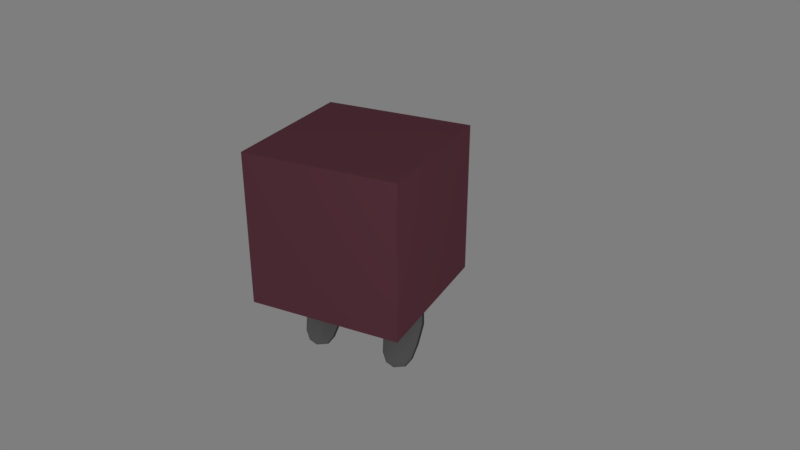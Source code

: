 # Source: Cube_ghost.blend  (saved by Blender 2.78.0; exported with 4.5.12 LTS)
import bpy
from mathutils import Matrix  # noqa: F401  (used for matrix-valued properties, if any)

bpy.ops.wm.read_factory_settings(use_empty=True)
scene = bpy.context.scene
scene.name = 'Scene'

# ---- collections
col_collection_1 = bpy.data.collections.new('Collection 1'); scene.collection.children.link(col_collection_1)

# ---- materials (node trees are filled in below, after node groups)
mat_body = bpy.data.materials.new('Body')
mat_body.alpha_threshold = 0.0
mat_body.use_transparent_shadow = False
mat_body.diffuse_color = (0.2598, 0.08754, 0.1218, 1.0)
mat_body.roughness = 0.5
mat_body.line_color = (0.004302, 0.1542, 0.1789, 1.0)
mat_body.line_priority = 20
mat_eyes = bpy.data.materials.new('Eyes')
mat_eyes.alpha_threshold = 0.0
mat_eyes.use_transparent_shadow = False
mat_eyes.diffuse_color = (0.8829, 0.8829, 0.8829, 1.0)
mat_eyes.roughness = 0.5
mat_pupil = bpy.data.materials.new('Pupil')
mat_pupil.alpha_threshold = 0.0
mat_pupil.use_transparent_shadow = False
mat_pupil.diffuse_color = (0.009018, 0.009018, 0.009018, 1.0)
mat_pupil.roughness = 0.5
mat_pupil.specular_intensity = 0.5913
mat_iris = bpy.data.materials.new('Iris')
mat_iris.alpha_threshold = 0.0
mat_iris.use_transparent_shadow = False
mat_iris.diffuse_color = (0.1221, 0.5277, 0.08893, 1.0)
mat_iris.roughness = 0.5
mat_shoe = bpy.data.materials.new('Shoe')
mat_shoe.alpha_threshold = 0.0
mat_shoe.use_transparent_shadow = False
mat_shoe.diffuse_color = (0.281, 0.281, 0.281, 1.0)
mat_shoe.roughness = 0.5
mat_shoe_sole = bpy.data.materials.new('Shoe sole')
mat_shoe_sole.alpha_threshold = 0.0
mat_shoe_sole.use_transparent_shadow = False
mat_shoe_sole.diffuse_color = (0.1047, 0.1184, 0.1329, 1.0)
mat_shoe_sole.roughness = 0.5
mat_tooth = bpy.data.materials.new('Tooth')
mat_tooth.alpha_threshold = 0.0
mat_tooth.use_transparent_shadow = False
mat_tooth.diffuse_color = (0.6619, 0.6619, 0.6619, 1.0)
mat_tooth.roughness = 0.5

# ---- material node trees

# ---- world
world_world = bpy.data.worlds.new('World'); scene.world = world_world
world_world.color = (0.2079, 0.2079, 0.2079)
world_world.use_sun_shadow = False
world_world.sun_shadow_jitter_overblur = 0.0
world_world.cycles.sampling_method = 'MANUAL'

# ---- cameras
cam_camera = bpy.data.cameras.new('Camera')
cam_camera.clip_end = 100.0
cam_camera.lens = 35.0
cam_camera.sensor_width = 32.0
cam_camera.sensor_height = 18.0
cam_camera.ortho_scale = 7.314
cam_camera.dof.focus_distance = 0.0
cam_camera.dof.aperture_fstop = 128.0

# ---- lights
light_lamp_001 = bpy.data.lights.new('Lamp.001', 'POINT')
light_lamp_001.transmission_factor = 0.0
light_lamp_001.cutoff_distance = 30.0
light_lamp_001.energy = 100.0
light_lamp_001.shadow_buffer_clip_start = 1.001
light_lamp_001.shadow_soft_size = 0.1
light_lamp_001.shadow_maximum_resolution = 0.006
light_lamp_001.use_absolute_resolution = True
light_lamp = bpy.data.lights.new('Lamp', 'POINT')
light_lamp.transmission_factor = 0.0
light_lamp.cutoff_distance = 30.0
light_lamp.energy = 100.0
light_lamp.shadow_buffer_clip_start = 1.001
light_lamp.shadow_soft_size = 0.1
light_lamp.shadow_maximum_resolution = 0.006
light_lamp.use_absolute_resolution = True

# ---- meshes
me_cube = bpy.data.meshes.new('Cube')
me_cube.from_pydata([(-100.0, -100.0, 100.0), (-100.0, 100.0, 100.0), (-100.0, -100.0, -100.0), (-100.0, 100.0, -100.0), (100.0, -100.0, 100.0), (100.0, 100.0, 100.0), (100.0, -100.0, -100.0), (100.0, 100.0, -100.0), (-40.94, -185.5, -96.1), (-77.58, -171.1, -90.23), (78.56, -177.5, -88.97), (40.95, -186.8, -96.73), (27.61, -186.1, -100.7), (-28.72, -185.4, -101.6), (-0.0003934, -184.4, -105.3), (-49.16, -170.0, -104.2), (-69.85, -166.8, -93.44), (30.15, -170.2, -109.5), (-40.37, -170.7, -108.1), (-9.714, -169.5, -109.6), (0.0009239, -169.3, -110.6), (-34.6, -170.5, -107.4), (9.716, -169.5, -109.7), (-25.05, -170.3, -108.3), (72.89, -167.2, -92.36), (40.37, -170.6, -108.1), (49.74, -170.6, -103.7), (98.98, -226.2, -70.31), (101.7, -226.2, -65.76), (98.98, -230.7, -65.76), (95.92, -231.0, -70.6), (86.84, -242.0, -65.76), (82.29, -243.9, -65.76), (82.29, -242.0, -70.31), (87.13, -239.5, -70.6), (86.84, -226.2, -81.59), (87.13, -231.0, -79.12), (82.29, -230.7, -81.59), (82.29, -226.2, -83.47), (104.4, -230.7, 99.68), (107.8, -226.2, 99.63), (104.2, -226.2, 104.7), (100.2, -231.0, 105.1), (88.47, -226.2, 118.4), (83.07, -226.2, 121.2), (82.94, -230.7, 118.4), (88.63, -231.0, 115.1), (88.9, -242.0, 99.49), (89.39, -239.5, 104.8), (83.52, -242.0, 104.7), (83.46, -244.3, 99.63), (-82.29, -230.7, 118.5), (-82.29, -226.2, 121.2), (-86.84, -226.2, 118.5), (-87.13, -231.0, 115.1), (-98.12, -226.2, 104.7), (-100.0, -226.2, 99.63), (-98.12, -230.7, 99.69), (-95.65, -231.0, 105.2), (-82.29, -242.0, 104.7), (-87.13, -239.5, 105.2), (-86.84, -242.0, 99.69), (-82.29, -243.9, 99.63), (-86.84, -226.2, -81.59), (-82.29, -226.2, -83.47), (-82.29, -230.7, -81.59), (-87.13, -231.0, -79.12), (-82.29, -242.0, -70.31), (-82.29, -243.9, -65.76), (-86.84, -242.0, -65.76), (-87.13, -239.5, -70.6), (-98.12, -226.2, -70.31), (-95.65, -231.0, -70.6), (-98.12, -230.7, -65.76), (-100.0, -226.2, -65.76), (88.98, -61.61, -81.59), (83.52, -61.61, -83.47), (83.6, -57.06, -81.59), (89.5, -56.77, -79.12), (83.22, -45.07, -70.31), (83.4, -42.58, -65.76), (88.88, -45.07, -65.76), (88.95, -48.0, -70.6), (104.5, -61.57, -70.31), (100.4, -56.71, -70.6), (104.4, -56.69, -65.76), (107.9, -61.52, -65.76), (82.91, -56.65, 118.4), (83.07, -61.51, 121.2), (88.46, -61.56, 118.4), (88.62, -56.69, 115.1), (104.2, -61.6, 104.7), (108.0, -61.58, 99.63), (104.3, -56.82, 99.68), (100.2, -56.75, 105.1), (83.07, -44.62, 104.6), (88.73, -47.7, 105.1), (88.73, -44.62, 99.61), (83.28, -42.02, 99.52), (-98.12, -56.81, 99.68), (-100.0, -61.58, 99.62), (-98.12, -61.6, 104.7), (-95.65, -56.75, 105.1), (-86.84, -61.56, 118.4), (-82.29, -61.51, 121.2), (-82.29, -56.65, 118.4), (-87.13, -56.69, 115.0), (-86.84, -44.62, 99.41), (-87.13, -47.7, 104.8), (-82.29, -44.62, 104.6), (-82.29, -42.02, 99.52), (-98.12, -61.57, -70.31), (-100.0, -61.52, -65.76), (-98.12, -56.68, -65.76), (-95.65, -56.7, -70.6), (-86.84, -45.07, -65.76), (-82.29, -42.58, -65.76), (-82.29, -45.07, -70.31), (-87.13, -48.0, -70.6), (-86.84, -61.55, -81.59), (-87.13, -56.68, -79.12), (-82.29, -56.63, -81.59), (-82.29, -61.5, -83.47), (113.5, -226.2, -24.62), (116.9, -224.7, 16.53), (113.7, -226.2, 57.68), (110.0, -230.8, 57.68), (111.3, -230.8, 16.53), (109.9, -230.7, -24.61), (87.27, -247.3, 57.68), (87.17, -247.3, 16.53), (87.28, -247.3, -24.61), (93.32, -243.9, -24.61), (93.2, -243.9, 16.53), (93.31, -243.9, 57.68), (-101.4, -226.3, 57.68), (-102.5, -224.7, 16.53), (-101.3, -226.2, -24.62), (-98.45, -230.7, -24.61), (-98.41, -230.8, 16.53), (-98.51, -230.8, 57.68), (-82.29, -245.7, -24.61), (-82.29, -245.7, 16.53), (-82.29, -245.7, 57.68), (-86.84, -242.9, 57.68), (-86.84, -242.9, 16.53), (-86.84, -242.9, -24.61), (84.64, -33.0, -24.61), (71.74, -26.8, 16.52), (77.06, -31.57, 57.66), (91.78, -37.8, 57.68), (90.59, -35.66, 16.53), (91.03, -36.52, -24.61), (114.2, -57.99, 57.68), (113.7, -56.91, 16.53), (112.5, -57.65, -24.61), (108.4, -51.99, -24.61), (108.7, -50.77, 16.53), (109.4, -52.36, 57.68), (-75.59, -31.56, 57.66), (-71.24, -26.8, 16.53), (-81.97, -32.99, -24.61), (-86.84, -36.51, -24.61), (-86.61, -35.64, 16.53), (-87.07, -37.77, 57.68), (-100.8, -57.64, -24.61), (-100.5, -56.9, 16.53), (-100.5, -57.98, 57.68), (-98.12, -52.35, 57.68), (-98.08, -50.76, 16.53), (-98.21, -51.98, -24.61), (41.15, -245.2, -68.09), (7.749e-05, -244.4, -63.64), (-41.15, -244.8, -68.09), (0.0007093, -240.9, -71.1), (-41.13, -214.4, -92.11), (-0.002536, -209.8, -94.13), (41.13, -214.2, -92.22), (41.15, -230.7, -83.35), (0.002414, -229.0, -82.33), (-41.14, -230.8, -83.41), (41.15, -226.2, 124.3), (-0.0008017, -226.2, 124.4), (-41.15, -226.2, 124.4), (-41.15, -230.7, 121.6), (-1.788e-05, -230.7, 121.5), (41.15, -230.7, 121.5), (-41.15, -245.5, 101.9), (-8.941e-06, -243.9, 101.8), (41.15, -246.1, 101.9), (41.15, -243.1, 107.3), (-1.49e-05, -242.0, 107.2), (-41.15, -242.7, 107.3), (41.14, -57.63, -88.34), (-0.0001132, -58.74, -88.91), (-41.14, -57.63, -88.34), (-41.15, -51.94, -84.61), (1.49e-05, -50.08, -84.08), (41.15, -51.94, -84.61), (-41.15, -33.33, -65.76), (1.788e-05, -29.66, -65.76), (41.15, -33.33, -65.76), (41.15, -36.65, -70.33), (1.788e-05, -33.24, -70.31), (-41.15, -36.43, -70.33), (41.15, -33.12, 100.0), (-4.768e-05, -29.69, 100.1), (-41.15, -33.12, 100.0), (-41.15, -36.49, 105.9), (-5.066e-05, -33.28, 105.4), (41.15, -36.49, 106.0), (-41.15, -57.6, 123.6), (-5.066e-05, -56.29, 123.3), (41.15, -57.6, 123.6), (41.15, -51.98, 120.6), (-5.662e-05, -50.16, 120.2), (-41.15, -51.98, 120.6), (-40.52, -22.21, -24.64), (-0.01553, -19.24, -24.65), (40.48, -22.22, -24.63), (-38.01, -19.19, 16.49), (-0.04139, -18.74, 16.51), (38.0, -19.17, 16.5), (-38.79, -21.9, 57.55), (-0.01844, -18.78, 57.63), (38.76, -21.88, 57.55), (47.34, -269.2, -24.31), (5.522, -276.0, -2.326), (-35.63, -269.5, -22.12), (47.33, -275.3, 23.95), (5.524, -276.4, 40.53), (-35.63, -275.6, 20.75), (47.34, -275.3, 64.91), (0.0003576, -261.7, 74.45), (-35.63, -275.7, 61.98), (87.18, -168.9, -88.43), (76.36, -142.1, -91.79), (85.43, -102.7, -88.47), (93.04, -102.7, -84.33), (93.11, -142.1, -83.59), (93.27, -173.3, -84.52), (115.5, -102.7, -66.22), (119.6, -143.9, -62.64), (113.7, -184.1, -65.68), (109.9, -182.8, -70.35), (112.0, -143.9, -71.49), (111.0, -102.7, -71.33), (112.7, -185.0, 101.9), (114.7, -143.9, 101.8), (114.5, -102.8, 101.9), (109.8, -102.8, 107.3), (109.9, -143.9, 107.2), (108.7, -185.0, 107.3), (85.63, -102.8, 124.4), (85.79, -143.9, 125.2), (85.65, -185.0, 124.4), (91.63, -185.0, 121.6), (91.86, -143.9, 121.8), (91.62, -102.8, 121.6), (-82.31, -185.0, 124.5), (-82.54, -143.9, 125.2), (-82.29, -102.8, 124.4), (-86.84, -102.8, 121.6), (-87.08, -143.9, 121.8), (-86.85, -185.0, 121.6), (-100.6, -102.8, 101.9), (-100.9, -143.9, 101.8), (-100.6, -185.0, 101.9), (-98.14, -185.0, 107.3), (-98.17, -143.9, 107.2), (-98.14, -102.8, 107.3), (-101.4, -183.3, -65.74), (-105.0, -143.9, -62.65), (-103.3, -102.7, -66.23), (-99.7, -102.7, -71.73), (-99.63, -143.9, -71.76), (-98.43, -181.8, -70.81), (-81.2, -102.7, -89.87), (-74.03, -141.9, -92.78), (-82.25, -168.9, -90.04), (-86.84, -172.0, -86.38), (-87.2, -142.1, -85.16), (-87.03, -102.7, -86.02), (-115.6, -102.7, 57.79), (-122.4, -143.9, 57.84), (-115.9, -185.1, 57.79), (-122.4, -102.6, 16.62), (-123.4, -143.8, 16.81), (-122.4, -184.7, 16.66), (-115.7, -102.7, -24.54), (-122.9, -143.8, -23.78), (-115.2, -185.0, -24.45), (127.6, -102.7, -24.55), (133.5, -143.8, -23.77), (127.1, -185.0, -24.44), (133.0, -102.6, 16.62), (134.0, -143.8, 16.82), (133.0, -184.7, 16.68), (132.7, -102.7, 57.77), (133.0, -143.9, 57.85), (127.9, -185.1, 57.83), (41.25, -102.6, 139.2), (41.42, -143.8, 142.8), (41.33, -185.2, 140.5), (-0.006258, -102.3, 144.5), (-0.01448, -143.9, 143.5), (-0.01986, -185.4, 143.6), (-41.22, -102.6, 139.2), (-41.41, -143.8, 142.8), (-41.35, -185.2, 140.5), (40.87, -182.3, -111.0), (38.91, -142.4, -105.2), (0.0007451, -179.6, -113.9), (0.00146, -141.3, -105.8), (-0.001454, -102.4, -105.7), (-40.87, -182.4, -111.0), (-39.04, -142.4, -105.2), (-20.21, -80.57, -95.41), (-60.82, -102.6, -95.89), (1.788e-05, -41.66, -77.19), (-0.0007838, -80.56, -97.29), (20.21, -80.57, -95.4), (57.61, -142.8, -98.45), (80.89, -123.2, -90.13), (93.19, -158.6, -83.81), (-61.17, -80.18, -89.11), (-61.72, -59.56, -85.91), (-71.19, -91.46, -89.49), (-51.16, -68.9, -88.72), (-30.04, -125.9, -94.47), (-56.44, -142.8, -98.95), (-19.41, -141.7, -105.5), (10.11, -103.9, -104.7), (2.98e-06, -121.9, -105.8), (-0.001118, -91.47, -101.5), (71.91, -112.9, -92.65), (19.51, -141.7, -105.5), (-57.23, -123.0, -97.34), (-50.8, -91.3, -95.51), (-9.716, -112.3, -105.5), (-20.21, -91.49, -99.6), (-19.43, -160.4, -105.0), (-48.15, -151.9, -101.2), (-9.714, -150.8, -105.4), (-9.715, -122.1, -105.6), (-57.45, -159.4, -97.37), (-65.74, -150.3, -95.07), (-39.36, -151.6, -104.3), (-39.86, -161.2, -103.9), (-40.79, -80.02, -95.13), (-69.22, -112.9, -93.61), (-10.11, -91.48, -100.5), (30.32, -89.85, -98.65), (-30.32, -91.48, -98.66), (-30.68, -69.1, -91.88), (-82.41, -133.3, -88.24), (-77.62, -123.2, -91.32), (-67.42, -123.1, -94.33), (-30.5, -80.3, -95.27), (-40.97, -68.82, -91.74), (-93.45, -123.3, -78.45), (-45.61, -96.85, -98.71), (-92.82, -160.6, -77.99), (-87.12, -123.3, -85.59), (-84.2, -123.3, -87.52), (-84.73, -157.7, -87.28), (-55.81, -96.94, -95.7), (-20.57, -58.18, -88.63), (-61.0, -91.38, -92.5), (-20.57, -43.25, -77.21), (-87.02, -158.4, -85.5), (-50.98, -80.1, -92.12), (20.57, -43.37, -77.21), (-20.57, -51.01, -84.35), (20.57, -53.86, -86.21), (-20.57, -53.86, -86.21), (20.57, -51.01, -84.35), (-48.05, -132.6, -101.2), (-48.92, -112.7, -99.63), (-48.49, -122.6, -100.4), (87.0, -133.4, -86.86), (-28.93, -143.0, -105.6), (-47.65, -142.5, -102.0), (-78.14, -157.6, -91.08), (-29.14, -151.2, -105.1), (-40.61, -91.22, -98.52), (-59.02, -112.8, -96.62), (-50.62, -102.5, -98.9), (-56.84, -132.9, -98.15), (-10.29, -54.13, -86.36), (-7.483, -104.9, -105.2), (-45.79, -85.66, -95.32), (-43.16, -137.6, -103.2), (-52.64, -127.8, -99.29), (9.715, -120.6, -105.6), (0.0007331, -131.6, -105.8), (-45.49, -127.8, -101.6), (-93.42, -143.6, -78.46), (-65.63, -133.3, -95.06), (-69.83, -137.9, -93.92), (-65.49, -146.6, -95.47), (-80.62, -142.0, -88.97), (-25.07, -96.29, -102.5), (-54.82, -107.6, -97.76), (25.27, -86.03, -97.03), (-35.54, -96.49, -102.0), (-35.55, -85.76, -96.89), (-53.03, -117.9, -98.48), (63.29, -80.18, -88.41), (-49.95, -140.1, -101.1), (-46.23, -117.8, -101.9), (12.51, -112.1, -106.1), (5.052, -97.11, -103.1), (-61.04, -138.0, -97.01), (-75.82, -133.2, -92.05), (53.51, -127.8, -98.91), (-55.88, -129.2, -98.23), (74.36, -91.46, -88.44), (40.79, -80.02, -95.12), (102.0, -102.7, -77.83), (10.11, -93.38, -101.3), (58.39, -123.0, -96.84), (51.68, -102.5, -98.53), (52.22, -68.91, -88.38), (19.43, -160.3, -105.0), (48.74, -152.0, -101.0), (9.717, -141.5, -105.7), (58.61, -160.1, -96.88), (62.93, -102.6, -95.18), (51.86, -92.6, -95.57), (30.68, -69.1, -91.87), (52.04, -80.1, -91.76), (87.35, -113.0, -87.25), (102.0, -123.3, -77.46), (63.11, -91.38, -91.79), (88.76, -92.46, -85.15), (101.5, -161.3, -76.97), (93.07, -123.3, -83.96), (89.27, -123.3, -86.03), (83.16, -113.0, -89.3), (74.18, -102.7, -91.82), (90.14, -157.7, -85.69), (78.67, -107.8, -90.56), (84.47, -82.17, -85.97), (98.77, -82.16, -77.32), (20.57, -58.18, -88.63), (60.66, -112.8, -96.01), (88.28, -82.18, -83.9), (91.01, -82.18, -82.96), (4.857, -107.6, -105.6), (48.63, -132.5, -101.0), (29.15, -151.2, -105.1), (49.56, -110.7, -100.0), (46.24, -127.7, -102.0), (9.714, -111.2, -105.6), (28.86, -143.0, -105.6), (48.24, -142.4, -101.8), (84.95, -92.45, -87.22), (91.15, -113.0, -85.18), (97.53, -113.0, -80.9), (20.21, -91.49, -99.59), (40.96, -68.82, -91.73), (40.61, -91.22, -98.5), (30.5, -80.3, -95.26), (57.39, -96.94, -95.16), (-10.11, -102.4, -104.7), (102.5, -143.8, -77.54), (49.03, -121.1, -100.2), (84.73, -142.1, -87.69), (-15.16, -96.94, -102.2), (-7.286, -124.4, -105.6), (44.21, -99.52, -100.6), (35.55, -85.76, -96.88), (79.89, -97.1, -88.45), (46.32, -85.66, -95.13), (56.17, -107.6, -97.27), (43.07, -137.5, -103.1), (47.76, -111.0, -101.5), (53.9, -117.9, -98.13), (-9.714, -131.8, -105.6), (-25.27, -86.03, -97.04), (-78.22, -137.9, -90.51), (13.32, -127.1, -105.6), (-19.43, -151.0, -105.3), (-29.65, -160.8, -104.3), (39.87, -161.1, -103.9), (-14.03, -127.1, -105.3), (53.12, -137.7, -99.71), (50.68, -140.1, -100.7), (-0.0007242, -112.1, -105.7), (-4.857, -126.8, -105.7), (-24.29, -146.5, -105.3), (-9.714, -141.5, -105.7), (-15.47, -136.8, -105.5), (-34.5, -156.2, -104.3), (-65.24, -142.6, -95.86), (39.36, -151.6, -104.3), (9.716, -131.8, -105.6), (-14.57, -146.3, -105.5), (0.001103, -160.0, -105.9), (-34.0, -146.7, -105.1), (9.716, -150.8, -105.4), (14.57, -150.9, -105.3), (-7.285, -146.1, -105.6), (24.29, -146.4, -105.3), (4.858, -126.8, -105.7), (33.06, -142.1, -105.6), (28.82, -122.5, -94.47), (19.43, -151.0, -105.2), (-14.57, -150.9, -105.3), (36.94, -153.9, -104.3), (14.73, -136.7, -105.5), (44.3, -156.5, -102.3), (-4.857, -136.6, -105.7), (-54.54, -135.3, -99.12), (43.8, -147.0, -103.1), (-15.27, -117.2, -105.7), (14.57, -146.3, -105.4), (-56.95, -151.7, -98.16), (-63.22, -117.9, -95.47), (-79.38, -149.8, -90.02), (-52.24, -137.7, -100.1), (34.01, -146.6, -105.1), (-43.51, -147.1, -103.2), (-4.858, -117.1, -105.6), (13.35, -106.7, -106.2), (-33.09, -142.2, -105.6), (4.857, -117.2, -105.6), (4.859, -136.6, -105.7), (-5.055, -96.93, -103.1), (-4.859, -107.4, -105.6), (17.86, -99.38, -104.8), (35.48, -96.78, -101.6), (25.15, -96.62, -102.5), (46.92, -105.0, -101.6), (-40.76, -102.1, -101.7), (-38.45, -141.3, -104.5), (-45.35, -118.3, -101.5), (-20.24, -140.5, -104.6), (-32.89, -141.1, -104.9), (-42.04, -136.8, -102.7), (-16.92, -118.0, -104.6), (-15.47, -127.0, -103.2), (-44.57, -127.7, -100.6), (-30.9, -99.35, -103.3), (-17.03, -135.7, -104.5), (-29.0, -142.0, -105.0), (-30.94, -98.08, -103.7), (-19.43, -101.6, -104.1), (-41.26, -101.0, -102.0), (-20.06, -103.1, -103.5), (-31.25, -100.8, -104.1), (-19.74, -104.4, -104.5), (-17.71, -111.7, -104.2), (-16.36, -110.0, -105.1), (-44.64, -109.9, -101.3), (-41.57, -103.7, -102.4), (-31.21, -102.1, -103.7), (-41.07, -104.9, -102.1), (-20.37, -105.8, -103.9), (-43.91, -110.8, -101.0), (-39.04, -138.7, -105.2), (-33.65, -140.0, -105.6), (-42.26, -135.1, -103.2), (-28.25, -140.6, -105.6), (-20.67, -138.6, -105.5), (-16.77, -134.3, -105.5), (-38.45, -137.7, -104.5), (-21.5, -137.4, -104.6), (-33.45, -138.9, -104.9), (-41.37, -134.4, -102.7), (-18.2, -133.3, -104.5), (-28.32, -139.6, -105.0), (28.85, -141.0, -104.5), (35.12, -98.16, -101.2), (13.36, -112.6, -105.5), (44.17, -106.8, -100.9), (14.01, -126.8, -103.4), (43.09, -101.2, -100.2), (16.1, -135.7, -104.7), (37.94, -140.5, -104.2), (14.25, -107.6, -105.5), (46.78, -111.8, -101.5), (32.77, -140.8, -104.9), (18.18, -100.5, -104.3), (45.87, -127.3, -101.1), (20.31, -140.1, -104.5), (42.58, -136.6, -102.6), (25.3, -97.7, -102.2), (19.15, -102.7, -104.8), (15.36, -109.0, -106.2), (35.11, -100.1, -101.6), (25.61, -99.9, -102.5), (41.12, -104.4, -100.2), (42.24, -102.8, -100.6), (43.83, -107.5, -101.6), (34.75, -101.4, -101.2), (42.02, -109.2, -100.9), (16.24, -109.9, -105.5), (19.69, -103.8, -104.3), (25.77, -101.0, -102.2), (41.21, -134.0, -103.1), (37.49, -138.1, -105.2), (20.53, -136.9, -105.5), (28.11, -139.5, -105.6), (16.56, -133.2, -105.5), (32.73, -138.6, -105.6), (36.51, -136.2, -104.2), (28.1, -137.5, -104.5), (18.26, -132.2, -104.4), (32.41, -137.3, -104.9), (21.33, -135.3, -104.5), (40.29, -133.1, -102.6), (13.88, -116.2, -105.5), (14.37, -116.1, -104.5), (44.84, -115.4, -102.8), (43.91, -115.3, -101.5), (-37.6, -136.7, -102.5), (-22.43, -137.2, -103.0), (-41.99, -108.9, -98.38), (-30.13, -102.1, -104.3), (-17.44, -108.1, -99.09), (-29.53, -104.7, -88.07), (-16.31, -134.9, -97.25), (-24.73, -141.3, -93.27), (-34.98, -140.9, -92.99), (-43.15, -134.0, -96.52), (-30.18, -141.6, -102.7), (-12.94, -116.1, -103.3), (-16.56, -109.3, -109.3), (-43.4, -110.1, -108.6), (-46.11, -117.2, -102.4), (-25.13, -105.2, -112.8), (-35.38, -105.6, -112.5), (-15.91, -112.1, -91.59), (-42.74, -113.0, -90.82), (-38.35, -101.6, -100.8), (-21.76, -101.0, -101.3), (-24.08, -109.8, -84.15), (-21.36, -102.8, -90.31), (-34.33, -110.2, -83.85), (-37.94, -103.3, -89.84), (-29.93, -98.74, -93.83), (-12.94, -124.2, -103.4), (-16.56, -131.3, -109.1), (-25.13, -135.5, -112.5), (-35.38, -135.1, -112.2), (-43.4, -130.4, -108.4), (-46.11, -123.1, -102.5), (21.51, -131.2, -108.8), (36.7, -131.3, -109.0), (16.93, -112.8, -105.8), (29.06, -114.5, -114.3), (41.5, -112.8, -106.2), (29.28, -101.7, -104.0), (42.64, -133.2, -103.0), (34.29, -140.6, -104.3), (24.03, -140.6, -104.1), (15.78, -133.1, -102.6), (29.04, -134.9, -111.9), (45.88, -120.5, -101.2), (42.54, -122.3, -110.2), (15.68, -122.2, -109.7), (12.69, -120.4, -100.6), (34.14, -123.4, -115.6), (23.88, -123.4, -115.5), (42.79, -108.3, -98.93), (15.93, -108.2, -98.5), (20.79, -111.2, -113.2), (37.39, -111.3, -113.5), (34.54, -100.8, -97.44), (37.54, -102.6, -106.5), (24.28, -100.7, -97.28), (20.94, -102.6, -106.3), (29.13, -103.7, -112.0), (45.88, -121.0, -100.8), (42.54, -122.8, -109.8), (34.14, -123.8, -115.2), (23.88, -123.8, -115.1), (15.68, -122.7, -109.3), (12.69, -120.9, -100.2), (28.01, -181.3, -100.6), (-28.24, -180.0, -101.6), (0.1222, -181.0, -104.4), (-30.7, -192.1, -100.4), (-30.21, -192.5, -100.7), (-30.39, -192.2, -100.5), (-30.66, -191.5, -105.0), (-30.35, -191.6, -105.0), (-30.18, -191.9, -104.9), (-34.07, -178.9, -106.0), (-33.71, -178.9, -106.3), (-23.57, -192.7, -100.5), (-23.87, -192.7, -100.5), (-24.03, -193.0, -100.7), (-23.83, -192.1, -105.0), (-23.53, -192.1, -105.0), (-23.99, -192.4, -104.8), (-19.04, -179.5, -106.0), (-18.71, -179.9, -106.0), (-19.06, -179.8, -106.3), (-28.9, -192.9, -104.5), (-28.98, -192.5, -104.7), (-28.64, -192.8, -104.6), (-28.62, -193.0, -104.5), (-30.64, -179.1, -106.3), (-31.35, -179.0, -106.3), (-29.01, -193.1, -101.0), (-28.92, -193.4, -101.2), (-28.65, -193.5, -101.2), (-28.67, -193.3, -101.1), (-20.79, -179.4, -106.0), (-20.81, -179.7, -106.3), (-21.52, -179.7, -106.3), (-21.5, -179.4, -106.0), (-25.17, -193.6, -101.2), (-25.03, -193.3, -101.0), (-25.41, -193.5, -101.1), (-25.45, -193.7, -101.2), (-25.42, -193.2, -104.5), (-25.38, -193.0, -104.6), (-25.01, -192.8, -104.7), (-25.14, -193.2, -104.5), (-30.97, -191.9, -100.3), (-30.54, -192.0, -100.3), (-31.04, -191.4, -100.0), (-31.31, -191.3, -100.1), (-30.94, -191.2, -105.1), (-31.27, -190.7, -105.2), (-31.0, -190.7, -105.3), (-30.5, -191.3, -105.1), (-23.38, -191.9, -105.0), (-23.7, -191.9, -105.1), (-23.27, -191.3, -105.2), (-23.03, -191.3, -105.1), (-23.41, -192.5, -100.4), (-23.06, -192.0, -100.2), (-23.31, -192.0, -100.1), (-23.74, -192.5, -100.4), (-29.29, -192.1, -100.6), (-28.93, -192.2, -100.7), (-29.06, -191.6, -100.4), (-29.45, -191.6, -100.4), (-29.25, -191.5, -104.9), (-29.41, -190.9, -105.0), (-29.03, -191.0, -104.9), (-28.9, -191.6, -104.8), (-25.03, -192.5, -100.7), (-24.67, -192.5, -100.6), (-24.45, -192.0, -100.4), (-24.84, -192.0, -100.4), (-24.64, -191.9, -104.9), (-25.0, -191.9, -104.8), (-24.8, -191.3, -104.9), (-24.41, -191.3, -105.0), (-32.61, -187.8, -98.77), (-32.31, -187.8, -98.6), (-32.29, -187.2, -98.51), (-32.57, -187.1, -98.69), (-33.57, -182.2, -106.0), (-33.24, -182.2, -106.2), (-33.14, -182.9, -106.2), (-33.46, -182.9, -106.0), (-32.56, -186.9, -105.6), (-32.52, -186.3, -105.6), (-32.24, -186.3, -105.7), (-32.26, -187.0, -105.8), (-19.61, -183.1, -106.0), (-19.79, -183.8, -106.0), (-20.11, -183.7, -106.2), (-19.93, -183.1, -106.2), (-21.19, -187.7, -105.6), (-21.5, -187.7, -105.8), (-21.41, -187.0, -105.7), (-21.13, -187.0, -105.6), (-21.24, -188.5, -98.77), (-21.19, -187.9, -98.69), (-21.47, -187.9, -98.51), (-21.55, -188.5, -98.62), (-30.52, -188.0, -98.7), (-29.96, -188.1, -98.73), (-30.0, -187.3, -98.53), (-30.56, -187.3, -98.53), (-31.1, -182.4, -106.2), (-30.45, -182.4, -106.2), (-30.41, -183.1, -106.2), (-31.05, -183.0, -106.2), (-30.46, -187.2, -105.7), (-30.5, -186.4, -105.7), (-29.94, -186.5, -105.7), (-29.9, -187.2, -105.7), (-23.45, -188.5, -98.73), (-22.89, -188.5, -98.7), (-22.74, -187.8, -98.53), (-23.31, -187.8, -98.53), (-21.52, -183.0, -106.2), (-21.66, -183.6, -106.2), (-22.3, -183.6, -106.2), (-22.16, -182.9, -106.2), (-22.83, -187.7, -105.7), (-23.4, -187.7, -105.7), (-23.25, -186.9, -105.7), (-22.69, -186.9, -105.7), (-30.18, -192.2, -102.7), (-30.66, -191.8, -102.6), (-30.66, -191.8, -102.9), (-30.18, -192.2, -102.9), (-34.1, -179.4, -101.5), (-34.1, -179.5, -101.0), (-24.02, -192.7, -102.9), (-23.57, -192.3, -102.8), (-23.57, -192.4, -102.6), (-24.02, -192.7, -102.7), (-28.91, -193.1, -102.8), (-28.91, -193.1, -102.9), (-28.63, -193.2, -103.0), (-28.64, -193.2, -102.8), (-25.16, -193.4, -102.8), (-25.44, -193.5, -102.8), (-25.44, -193.5, -103.0), (-25.15, -193.4, -102.9), (-23.41, -192.2, -102.6), (-23.4, -192.2, -102.8), (-23.01, -191.6, -102.8), (-23.01, -191.6, -102.5), (-30.94, -191.5, -102.8), (-30.94, -191.6, -102.6), (-31.32, -191.0, -102.5), (-31.32, -191.0, -102.8), (-21.2, -188.1, -102.0), (-21.2, -188.1, -102.4), (-21.16, -187.4, -102.3), (-21.16, -187.5, -101.9), (-19.64, -183.7, -101.4), (-19.83, -184.3, -101.5), (-19.82, -184.3, -101.9), (-19.64, -183.6, -101.9), (-32.58, -187.3, -102.4), (-32.59, -187.4, -102.0), (-32.54, -186.7, -101.9), (-32.54, -186.7, -102.3), (-33.6, -182.7, -101.9), (-33.49, -183.4, -101.9), (-33.5, -183.4, -101.5), (-33.6, -182.8, -101.4), (-11.0, -192.8, -100.5), (-10.53, -193.1, -100.7), (-10.69, -192.8, -100.5), (-10.98, -191.6, -105.7), (-10.67, -191.6, -105.7), (-10.51, -192.0, -105.7), (-14.45, -179.1, -105.1), (-14.09, -179.1, -105.3), (-2.721, -192.9, -100.6), (-3.021, -193.0, -100.6), (-3.146, -193.2, -100.8), (-3.002, -191.8, -105.7), (-2.701, -191.7, -105.7), (-3.128, -192.1, -105.6), (-9.062, -192.9, -105.4), (-9.176, -192.5, -105.5), (-8.752, -192.8, -105.5), (-8.717, -193.0, -105.4), (-11.73, -179.1, -105.3), (-9.193, -193.6, -101.1), (-9.077, -193.8, -101.3), (-8.732, -193.9, -101.4), (-8.768, -193.7, -101.2), (-4.384, -193.9, -101.3), (-4.245, -193.6, -101.1), (-4.686, -193.8, -101.2), (-4.727, -194.0, -101.4), (-4.712, -193.1, -105.4), (-4.67, -192.8, -105.5), (-4.228, -192.6, -105.5), (-4.369, -193.0, -105.4), (-11.25, -192.5, -100.4), (-10.83, -192.7, -100.4), (-11.27, -192.1, -100.1), (-11.54, -192.0, -100.2), (-11.23, -191.3, -105.7), (-11.52, -190.8, -105.7), (-11.25, -190.8, -105.8), (-10.81, -191.4, -105.8), (-2.572, -191.5, -105.7), (-2.89, -191.6, -105.8), (-2.566, -191.0, -105.8), (-2.317, -191.0, -105.6), (-2.591, -192.7, -100.5), (-2.337, -192.2, -100.3), (-2.587, -192.2, -100.2), (-2.91, -192.8, -100.4), (-9.497, -192.7, -100.6), (-9.081, -192.7, -100.6), (-9.215, -192.2, -100.3), (-9.646, -192.2, -100.3), (-9.478, -191.6, -105.6), (-9.626, -191.0, -105.6), (-9.195, -191.0, -105.6), (-9.063, -191.6, -105.6), (-4.339, -192.8, -100.6), (-3.923, -192.8, -100.6), (-3.758, -192.3, -100.3), (-4.19, -192.3, -100.3), (-3.905, -191.6, -105.6), (-4.321, -191.7, -105.6), (-4.17, -191.1, -105.6), (-3.738, -191.1, -105.6), (-12.57, -188.6, -98.77), (-13.79, -182.4, -105.4), (-13.46, -182.4, -105.6), (-13.33, -183.0, -105.6), (-13.65, -183.1, -105.4), (-12.55, -187.1, -105.5), (-12.54, -186.5, -105.4), (-12.26, -186.4, -105.5), (-12.25, -187.1, -105.7), (0.2012, -182.6, -105.4), (0.04706, -183.3, -105.4), (-0.273, -183.2, -105.6), (-0.123, -182.6, -105.6), (-1.151, -187.3, -105.5), (-1.459, -187.3, -105.7), (-1.409, -186.6, -105.5), (-1.131, -186.7, -105.4), (-11.31, -182.4, -105.6), (-10.66, -182.4, -105.6), (-10.59, -183.1, -105.6), (-11.23, -183.1, -105.6), (-10.47, -187.2, -105.6), (-10.52, -186.5, -105.5), (-9.962, -186.5, -105.5), (-9.916, -187.2, -105.6), (-1.711, -182.6, -105.6), (-1.823, -183.2, -105.6), (-2.464, -183.2, -105.6), (-2.361, -182.6, -105.6), (-2.762, -187.3, -105.6), (-3.319, -187.3, -105.6), (-3.249, -186.6, -105.5), (-2.689, -186.6, -105.5), (-10.52, -192.6, -103.1), (-10.98, -192.2, -103.0), (-10.98, -192.2, -103.2), (-10.51, -192.5, -103.3), (-3.142, -192.7, -103.3), (-2.717, -192.3, -103.2), (-2.718, -192.3, -103.0), (-3.142, -192.7, -103.1), (-9.07, -193.4, -103.3), (-9.069, -193.3, -103.5), (-8.724, -193.4, -103.5), (-8.725, -193.5, -103.3), (-4.377, -193.4, -103.3), (-4.72, -193.5, -103.3), (-4.719, -193.5, -103.5), (-4.376, -193.4, -103.5), (-2.58, -192.2, -102.9), (-2.579, -192.1, -103.2), (-2.291, -191.5, -103.1), (-2.292, -191.6, -102.8), (-11.24, -191.9, -103.2), (-11.24, -192.0, -102.9), (-11.56, -191.4, -102.8), (-11.56, -191.3, -103.1), (-1.155, -188.1, -102.0), (-1.154, -188.0, -102.3), (-1.143, -187.4, -102.2), (-1.144, -187.5, -101.8), (-12.56, -187.8, -102.3), (-12.56, -187.9, -102.0), (-12.55, -187.3, -101.8), (-12.55, -187.2, -102.2), (-13.8, -183.3, -101.3), (-13.66, -184.0, -101.5), (-13.67, -184.1, -101.1), (8.916, -192.5, -100.1), (9.379, -192.8, -100.3), (9.222, -192.5, -100.1), (8.939, -191.8, -105.4), (9.245, -191.9, -105.4), (9.401, -192.2, -105.3), (17.19, -192.8, -100.1), (16.89, -192.8, -100.1), (16.76, -193.1, -100.3), (16.91, -192.2, -105.4), (17.21, -192.1, -105.3), (16.78, -192.5, -105.2), (21.1, -179.8, -106.0), (20.75, -179.8, -106.3), (10.83, -193.1, -104.9), (10.73, -192.8, -105.1), (11.15, -193.0, -105.0), (11.18, -193.2, -104.9), (10.71, -193.3, -100.5), (10.82, -193.6, -100.8), (11.16, -193.7, -100.8), (11.13, -193.5, -100.6), (19.01, -179.5, -106.0), (19.0, -179.7, -106.3), (18.29, -179.7, -106.3), (18.3, -179.4, -106.0), (15.51, -193.8, -100.8), (15.65, -193.5, -100.5), (15.21, -193.7, -100.6), (15.16, -193.9, -100.8), (15.18, -193.4, -104.9), (15.23, -193.2, -105.0), (15.67, -192.9, -105.1), (15.52, -193.3, -104.9), (8.667, -192.2, -99.97), (9.087, -192.3, -99.93), (8.663, -191.7, -99.71), (8.396, -191.7, -99.82), (8.691, -191.6, -105.4), (8.421, -191.0, -105.4), (8.688, -191.0, -105.5), (9.111, -191.7, -105.5), (17.35, -191.9, -105.3), (17.03, -192.0, -105.4), (17.37, -191.4, -105.5), (17.61, -191.4, -105.4), (17.32, -192.6, -100.0), (17.59, -192.0, -99.89), (17.34, -192.1, -99.78), (17.0, -192.6, -99.98), (10.42, -192.4, -100.1), (10.84, -192.5, -100.2), (10.71, -191.9, -99.96), (10.28, -191.9, -99.93), (10.44, -191.8, -105.3), (10.31, -191.2, -105.4), (10.74, -191.3, -105.3), (10.86, -191.8, -105.2), (15.58, -192.6, -100.2), (15.99, -192.6, -100.1), (16.17, -192.1, -99.93), (15.74, -192.1, -99.96), (16.01, -192.0, -105.3), (15.6, -192.0, -105.2), (15.76, -191.5, -105.3), (16.19, -191.4, -105.4), (6.318, -182.6, -106.0), (6.643, -182.6, -106.2), (6.764, -183.3, -106.2), (6.442, -183.3, -106.0), (7.466, -187.3, -105.6), (7.488, -186.7, -105.6), (7.768, -186.7, -105.7), (7.763, -187.3, -105.8), (20.3, -183.1, -106.0), (20.13, -183.8, -106.0), (19.81, -183.7, -106.2), (19.97, -183.1, -106.2), (18.85, -187.7, -105.6), (18.55, -187.7, -105.8), (18.61, -187.1, -105.7), (18.89, -187.1, -105.6), (18.82, -188.5, -98.77), (18.86, -187.9, -98.69), (18.58, -187.9, -98.51), (18.51, -188.6, -98.62), (8.79, -182.7, -106.2), (9.44, -182.7, -106.2), (9.501, -183.4, -106.2), (8.861, -183.3, -106.2), (9.536, -187.5, -105.8), (9.501, -186.7, -105.7), (10.06, -186.8, -105.7), (10.09, -187.5, -105.7), (16.65, -188.6, -98.68), (17.21, -188.6, -98.67), (17.3, -187.9, -98.53), (16.74, -187.9, -98.53), (18.39, -183.0, -106.2), (18.26, -183.7, -106.2), (17.62, -183.7, -106.2), (17.74, -183.0, -106.2), (17.24, -187.8, -105.8), (16.68, -187.7, -105.7), (16.77, -187.0, -105.7), (17.33, -187.0, -105.7), (9.395, -192.5, -102.6), (8.934, -192.2, -102.6), (8.935, -192.1, -102.8), (9.396, -192.5, -102.9), (16.76, -192.8, -102.9), (17.2, -192.4, -102.8), (17.2, -192.5, -102.6), (16.76, -192.8, -102.6), (10.82, -193.4, -102.7), (10.82, -193.4, -103.0), (11.17, -193.5, -103.0), (11.17, -193.5, -102.8), (15.51, -193.5, -102.7), (15.17, -193.6, -102.8), (15.17, -193.6, -103.0), (15.52, -193.5, -103.0), (17.34, -192.3, -102.6), (17.34, -192.2, -102.8), (17.64, -191.7, -102.8), (17.64, -191.7, -102.5), (8.682, -191.9, -102.8), (8.681, -191.9, -102.6), (8.377, -191.3, -102.5), (8.378, -191.3, -102.8), (18.85, -188.1, -102.0), (18.85, -188.1, -102.4), (18.87, -187.5, -102.3), (18.87, -187.5, -101.9), (20.28, -183.7, -101.4), (20.11, -184.3, -101.5), (20.11, -184.3, -101.9), (20.28, -183.6, -101.9), (7.45, -187.7, -102.4), (7.449, -187.7, -102.0), (7.472, -187.1, -101.9), (7.473, -187.1, -102.3), (31.48, -192.8, -100.6), (32.02, -193.1, -100.9), (31.79, -192.8, -100.7), (31.43, -192.2, -104.9), (31.75, -192.2, -104.8), (31.98, -192.5, -104.7), (25.69, -180.2, -106.0), (26.05, -180.1, -106.3), (38.02, -192.0, -100.7), (37.73, -192.1, -100.7), (37.61, -192.4, -100.9), (37.69, -191.5, -104.8), (37.98, -191.4, -104.8), (37.56, -191.8, -104.6), (41.01, -178.7, -106.0), (40.65, -178.7, -106.3), (33.31, -193.2, -104.3), (33.19, -192.9, -104.4), (33.52, -193.0, -104.4), (33.56, -193.3, -104.3), (29.11, -179.8, -106.3), (28.4, -179.9, -106.3), (33.22, -193.4, -101.2), (33.34, -193.7, -101.4), (33.59, -193.8, -101.4), (33.55, -193.6, -101.3), (38.91, -178.9, -106.3), (36.62, -193.2, -101.4), (36.71, -192.9, -101.2), (36.4, -193.2, -101.3), (36.38, -193.4, -101.4), (36.35, -192.9, -104.3), (36.36, -192.7, -104.4), (36.67, -192.4, -104.5), (36.59, -192.7, -104.3), (31.15, -192.6, -100.5), (31.61, -192.6, -100.5), (30.97, -192.1, -100.2), (30.68, -192.1, -100.2), (31.09, -191.9, -105.0), (30.63, -191.4, -105.1), (30.91, -191.4, -105.1), (31.56, -192.0, -104.9), (38.11, -191.2, -104.8), (37.8, -191.2, -104.9), (38.16, -190.6, -105.0), (38.41, -190.6, -105.0), (38.16, -191.8, -100.6), (38.46, -191.2, -100.4), (38.22, -191.3, -100.3), (37.85, -191.9, -100.6), (32.83, -192.6, -100.8), (33.16, -192.5, -100.9), (32.94, -192.0, -100.6), (32.58, -192.0, -100.6), (32.79, -192.0, -104.7), (32.53, -191.4, -104.8), (32.9, -191.4, -104.7), (33.12, -191.9, -104.6), (36.63, -192.1, -100.9), (36.96, -192.0, -100.8), (37.13, -191.5, -100.6), (36.77, -191.5, -100.6), (36.92, -191.4, -104.7), (36.59, -191.5, -104.6), (36.72, -190.9, -104.7), (37.08, -190.8, -104.8), (28.57, -188.7, -98.77), (28.87, -188.7, -98.6), (28.78, -188.1, -98.51), (28.5, -188.1, -98.69), (26.72, -183.4, -106.0), (27.05, -183.3, -106.2), (27.25, -184.0, -106.2), (26.93, -184.0, -106.0), (28.49, -187.9, -105.6), (28.42, -187.2, -105.6), (28.7, -187.2, -105.7), (28.78, -187.9, -105.8), (40.65, -182.0, -106.0), (40.57, -182.7, -106.0), (40.25, -182.7, -106.2), (40.32, -182.0, -106.2), (39.83, -186.8, -105.6), (39.52, -186.8, -105.8), (39.5, -186.1, -105.7), (39.78, -186.1, -105.6), (40.75, -183.1, -97.31), (40.43, -183.1, -97.1), (40.35, -183.8, -97.27), (40.67, -183.7, -97.48), (39.91, -187.6, -98.77), (39.86, -187.0, -98.69), (39.58, -187.0, -98.51), (39.6, -187.7, -98.62), (30.7, -188.6, -98.72), (31.26, -188.6, -98.75), (31.08, -187.9, -98.54), (30.51, -187.9, -98.53), (29.18, -183.1, -106.2), (29.83, -183.1, -106.2), (29.98, -183.7, -106.2), (29.34, -183.8, -106.2), (30.62, -187.8, -105.7), (30.43, -187.1, -105.7), (30.99, -187.0, -105.7), (31.18, -187.7, -105.7), (38.2, -183.3, -97.1), (38.17, -184.0, -97.27), (38.81, -183.9, -97.27), (38.85, -183.3, -97.1), (37.72, -187.9, -98.75), (38.28, -187.9, -98.72), (38.31, -187.1, -98.53), (37.75, -187.2, -98.54), (38.74, -182.2, -106.2), (38.7, -182.8, -106.2), (38.07, -182.9, -106.2), (38.09, -182.3, -106.2), (38.2, -187.0, -105.7), (37.64, -187.1, -105.7), (37.67, -186.4, -105.7), (38.23, -186.3, -105.7), (32.02, -192.8, -102.7), (31.48, -192.5, -102.6), (31.48, -192.5, -102.9), (32.02, -192.8, -102.9), (37.57, -192.1, -102.9), (37.97, -191.7, -102.9), (37.98, -191.7, -102.7), (37.57, -192.1, -102.7), (33.32, -193.5, -102.8), (33.32, -193.4, -102.9), (33.58, -193.5, -102.9), (33.58, -193.5, -102.8), (36.6, -193.0, -102.8), (36.37, -193.1, -102.8), (36.37, -193.1, -102.9), (36.6, -193.0, -102.9), (38.12, -191.5, -102.6), (38.12, -191.5, -102.8), (38.47, -190.9, -102.8), (38.47, -190.9, -102.6), (31.14, -192.2, -102.8), (31.15, -192.3, -102.6), (30.62, -191.7, -102.5), (30.62, -191.7, -102.8), (39.88, -187.2, -102.0), (39.88, -187.2, -102.4), (39.81, -186.5, -102.3), (39.82, -186.6, -101.9), (40.7, -182.6, -101.4), (40.62, -183.2, -101.5), (40.62, -183.2, -101.9), (40.7, -182.5, -101.9), (28.52, -188.3, -102.4), (28.53, -188.3, -102.0), (28.47, -187.7, -101.9), (28.46, -187.6, -102.3), (26.77, -183.9, -101.9), (26.98, -184.5, -101.9), (26.99, -184.5, -101.5), (26.78, -183.9, -101.4), (31.35, -186.5, -98.01), (30.66, -186.6, -98.01), (28.23, -186.9, -98.03), (30.08, -186.7, -98.02), (27.84, -186.7, -98.14), (26.8, -184.2, -99.34), (27.01, -184.8, -99.03), (26.4, -182.9, -99.96), (41.09, -180.1, -96.65), (41.07, -180.3, -96.6), (40.65, -181.0, -96.54), (38.91, -182.1, -96.79), (35.59, -184.2, -97.27), (38.23, -182.5, -96.89), (36.75, -183.5, -97.1), (-20.75, -186.8, -98.58), (-20.89, -187.2, -98.42), (-21.25, -187.4, -98.31), (-22.56, -187.3, -98.3), (-30.11, -186.6, -98.25), (-23.13, -187.2, -98.3), (-30.69, -186.6, -98.25), (-31.74, -186.5, -98.24), (-32.95, -179.4, -99.47), (-33.74, -179.4, -99.09), (-32.69, -185.8, -97.98), (-33.63, -183.1, -98.19), (-34.12, -179.7, -98.82), (-33.52, -183.8, -98.07), (-33.18, -185.1, -97.92), (40.89, -178.6, -106.0), (40.64, -178.6, -106.2), (38.91, -178.8, -106.3), (41.04, -179.0, -103.6), (41.05, -179.3, -101.5), (41.06, -179.4, -101.0), (38.42, -178.9, -106.3), (38.2, -178.9, -106.3), (34.89, -179.4, -106.3), (30.35, -179.7, -106.3), (29.11, -179.8, -106.2), (28.39, -179.8, -106.2), (26.03, -180.0, -106.2), (25.81, -180.0, -106.0), (20.8, -179.6, -106.0), (20.76, -179.5, -106.0), (19.55, -179.5, -106.0), (25.89, -181.1, -101.7), (25.7, -180.3, -105.1), (21.08, -180.1, -104.1), (18.3, -179.5, -105.7), (19.01, -179.5, -105.9), (18.0, -179.5, -105.6), (25.9, -181.2, -101.6), (21.09, -180.1, -104.0), (20.87, -181.2, -101.8), (25.96, -181.4, -101.1), (25.98, -181.5, -100.9), (16.45, -179.4, -106.0), (11.92, -179.5, -106.3), (9.181, -179.6, -106.3), (8.478, -179.7, -106.3), (6.175, -179.8, -106.3), (5.844, -180.0, -106.0), (5.958, -180.9, -104.3), (0.3505, -180.4, -105.4), (0.1328, -180.4, -105.4), (0.6007, -181.1, -104.3), (0.684, -180.5, -105.2), (20.82, -181.5, -101.6), (20.68, -182.1, -101.2), (20.27, -183.8, -100.2), (20.1, -184.5, -99.72), (19.26, -186.9, -98.29), (18.88, -187.1, -98.19), (17.48, -187.3, -98.29), (16.88, -187.4, -98.32), (11.14, -188.3, -98.59), (13.98, -187.7, -98.51), (10.09, -188.6, -98.76), (9.568, -188.7, -98.79), (7.86, -188.9, -98.8), (6.304, -183.0, -102.8), (6.426, -183.7, -102.3), (6.554, -184.2, -102.0), (6.696, -184.7, -101.6), (7.462, -187.4, -99.74), (7.437, -188.1, -99.29), (7.525, -188.7, -98.9), (0.1936, -183.1, -103.3), (0.07901, -183.7, -103.1), (-1.324, -180.2, -105.4), (-2.011, -180.2, -105.4), (-11.01, -179.1, -105.3), (-11.34, -179.1, -105.3), (-11.73, -179.1, -105.3), (-14.09, -178.9, -105.1), (-14.25, -178.9, -105.1), (-14.29, -180.5, -102.6), (-14.45, -179.2, -104.6), (-18.9, -180.9, -102.8), (-18.72, -180.1, -104.4), (-20.8, -179.6, -104.7), (-19.05, -179.6, -105.1), (-21.51, -179.6, -104.5), (-21.98, -179.5, -104.4), (-30.63, -178.9, -106.1), (-25.9, -179.1, -106.0), (-33.7, -178.8, -106.2), (-31.34, -178.9, -106.2), (-33.88, -178.8, -106.1), (0.03784, -183.8, -103.0), (-0.5954, -185.9, -101.8), (-0.7496, -186.4, -101.6), (-1.147, -187.7, -100.9), (-1.16, -188.4, -100.5), (-1.772, -190.9, -99.6), (-2.104, -191.0, -99.55), (-3.307, -190.9, -99.6), (-3.774, -190.8, -99.58), (-9.841, -189.4, -98.97), (-10.4, -189.3, -98.9), (-12.25, -188.8, -98.67), (-13.67, -184.1, -100.8), (-12.46, -188.6, -98.71), (-12.57, -188.5, -98.75), (-13.84, -183.2, -101.3), (-19.29, -182.4, -101.7), (-13.8, -183.4, -101.2), (-19.43, -182.9, -101.3), (-13.73, -183.8, -101.0), (-19.65, -183.8, -100.8), (-12.56, -187.9, -99.07), (-19.84, -184.5, -100.3), (-33.73, -179.2, -100.6), (-34.01, -178.8, -106.0), (-33.77, -179.2, -101.5), (-33.75, -179.2, -101.0), (0.1328, -177.6, -105.4), (0.1222, -178.3, -104.4), (-33.88, -176.1, -106.1), (-28.24, -177.2, -101.6), (-14.29, -177.8, -102.6), (-32.95, -176.6, -99.47), (25.89, -178.4, -101.7), (28.01, -178.5, -100.6), (-21.98, -176.8, -104.4), (-21.5, -176.6, -106.0), (-20.79, -176.6, -106.0), (-19.04, -176.8, -106.0), (-25.9, -176.3, -106.0), (-20.8, -176.8, -104.7), (40.89, -175.8, -106.0), (40.64, -175.8, -106.2), (38.91, -176.1, -106.3), (41.04, -176.2, -103.6), (41.05, -176.5, -101.5), (41.06, -176.6, -101.0), (41.09, -177.3, -96.65), (38.42, -176.1, -106.3), (38.2, -176.2, -106.3), (34.89, -176.6, -106.3), (30.35, -176.9, -106.3), (29.11, -177.0, -106.2), (28.39, -177.0, -106.2), (26.03, -177.2, -106.2), (25.81, -177.3, -106.0), (20.8, -176.8, -106.0), (20.76, -176.8, -106.0), (19.55, -176.7, -106.0), (25.7, -177.5, -105.1), (21.08, -177.3, -104.1), (18.3, -176.7, -105.7), (19.01, -176.7, -105.9), (18.0, -176.7, -105.6), (21.09, -177.3, -104.0), (20.87, -178.5, -101.8), (16.45, -176.6, -106.0), (11.92, -176.7, -106.3), (9.181, -176.9, -106.3), (6.175, -177.0, -106.3), (8.478, -176.9, -106.3), (5.844, -177.2, -106.0), (5.958, -178.1, -104.3), (0.684, -177.7, -105.2), (0.3505, -177.6, -105.4), (0.6007, -178.3, -104.3), (-1.324, -177.5, -105.4), (-2.011, -177.4, -105.4), (-11.01, -176.4, -105.3), (-11.34, -176.3, -105.3), (-11.73, -176.3, -105.3), (-14.09, -176.1, -105.1), (-14.25, -176.2, -105.1), (-14.45, -176.5, -104.6), (-21.51, -176.8, -104.5), (-19.05, -176.9, -105.1), (-30.63, -176.2, -106.1), (-31.34, -176.1, -106.2), (-33.7, -176.0, -106.2), (-33.73, -176.4, -100.6), (-34.01, -176.1, -106.0), (-33.77, -176.4, -101.5), (-33.75, -176.4, -101.0), (-28.79, -142.3, -90.39), (-19.53, -135.6, -89.85), (-33.86, -142.2, -92.04), (-33.86, -141.9, -97.36), (-28.79, -141.8, -99.01), (-16.72, -129.1, -89.45), (-30.26, -129.7, -79.73), (-43.7, -129.1, -89.58), (-37.89, -127.2, -106.0), (-22.43, -127.5, -105.9), (-18.13, -125.3, -84.89), (-34.8, -125.6, -79.49), (-45.11, -124.8, -93.64), (-34.74, -130.1, -107.6), (-18.13, -124.2, -102.4), (-24.18, -108.0, -82.73), (-37.72, -107.9, -83.83), (-40.86, -107.1, -97.02), (-29.66, -107.7, -104.8), (-18.95, -107.2, -95.24), (-26.52, -100.5, -94.83), (-22.85, -103.9, -97.71), (-24.18, -106.8, -102.4), (-31.59, -100.4, -96.47), (-33.0, -103.7, -101.0), (-37.72, -106.8, -101.3), (-34.73, -100.6, -92.17), (-39.27, -104.3, -92.39), (-40.86, -107.6, -88.13), (-31.59, -100.9, -87.86), (-33.0, -104.8, -83.78), (-29.25, -108.1, -81.08), (-26.52, -100.8, -89.5), (-22.85, -104.6, -87.07), (-18.95, -107.5, -89.92), (-16.68, -113.6, -97.28), (-18.31, -116.8, -101.8), (-22.47, -114.0, -105.2), (-30.08, -114.9, -107.7), (-33.53, -117.5, -107.7), (-38.02, -113.9, -105.0), (-43.66, -113.6, -97.42), (-44.87, -117.3, -93.19), (-43.66, -114.2, -88.53), (-38.59, -114.6, -81.57), (-34.73, -118.2, -79.25), (-30.12, -114.8, -78.82), (-21.91, -114.6, -81.48), (-18.31, -117.8, -84.57), (-16.68, -114.1, -88.67), (-21.33, -120.0, -106.4), (-21.33, -121.2, -106.5), (-26.7, -132.1, -107.2), (-42.26, -117.4, -102.0), (-42.07, -124.8, -102.3), (-43.7, -128.5, -98.2), (-42.26, -118.5, -84.47), (-42.07, -125.9, -85.07), (-38.47, -129.5, -82.39), (-25.58, -118.8, -79.07), (-25.65, -126.2, -79.74), (-21.8, -129.5, -82.48), (-15.28, -117.9, -93.22), (-15.51, -125.4, -93.68), (-16.72, -128.5, -98.33), (-22.66, -134.8, -103.0), (-27.39, -137.9, -103.1), (-30.82, -133.5, -106.4), (-36.2, -134.7, -104.1), (-37.53, -138.1, -99.8), (-41.44, -135.2, -96.95), (-41.44, -135.5, -91.63), (-37.53, -138.7, -89.16), (-36.2, -135.9, -84.44), (-19.53, -135.1, -98.73), (-21.12, -138.4, -94.48), (-25.66, -142.1, -94.7), (-31.13, -136.0, -82.79), (-27.39, -138.9, -85.87), (-22.66, -135.9, -85.54), (-33.55, -122.8, -108.2), (-26.73, -123.5, -108.0), (-30.13, -110.6, -106.4), (-30.15, -125.9, -108.4), (-36.29, -115.4, -106.4), (-26.68, -117.8, -107.9), (-34.56, -109.5, -105.8), (-33.81, -108.9, -105.8), (-39.21, -120.2, -106.4), (-39.09, -121.1, -106.5), (-33.98, -130.7, -107.7), (-36.29, -125.1, -107.3), (-30.28, -130.4, -107.6), (-25.85, -131.6, -107.1), (-24.03, -115.9, -106.7), (-24.13, -125.9, -107.0), (-25.63, -111.0, -106.5), (-26.48, -110.4, -106.4), (-31.41, -142.6, -90.98), (-21.05, -136.2, -87.69), (-30.5, -133.1, -81.06), (-17.86, -132.6, -89.78), (-21.05, -135.4, -100.9), (-34.13, -142.3, -94.72), (-42.71, -132.5, -90.37), (-31.41, -142.1, -98.46), (-37.48, -131.4, -105.0), (-22.42, -131.5, -104.6), (-17.11, -127.0, -87.13), (-15.7, -115.9, -95.42), (-32.47, -127.5, -79.29), (-23.51, -116.8, -80.07), (-44.68, -126.8, -91.45), (-40.55, -116.7, -82.74), (-35.64, -129.4, -107.2), (-43.27, -115.6, -99.74), (-19.99, -125.8, -104.3), (-25.99, -110.6, -106.5), (-22.76, -111.0, -82.03), (-38.12, -111.0, -82.39), (-42.52, -110.1, -97.08), (-27.37, -109.5, -106.0), (-17.67, -110.2, -96.5), (-26.7, -107.5, -81.82), (-26.25, -100.4, -92.15), (-39.34, -107.3, -85.92), (-39.34, -106.5, -99.18), (-26.8, -106.5, -103.5), (-33.68, -136.5, -83.59), (-27.01, -142.5, -92.41), (-22.26, -132.9, -83.73), (-17.86, -132.0, -98.42), (-27.01, -142.2, -97.03), (-41.49, -135.8, -94.32), (-37.62, -133.0, -83.37), (-33.61, -134.8, -105.2), (-42.71, -132.1, -97.84), (-27.8, -132.6, -107.0), (-15.7, -116.2, -90.8), (-17.11, -126.2, -100.4), (-27.92, -116.9, -78.64), (-19.83, -127.3, -83.39), (-43.27, -116.5, -86.48), (-36.87, -127.4, -80.72), (-40.41, -115.6, -103.6), (-44.68, -126.5, -96.07), (-21.54, -118.4, -106.1), (-31.79, -124.2, -108.6), (-17.67, -110.6, -89.02), (-29.89, -111.2, -79.72), (-42.52, -110.7, -88.44), (-37.98, -109.9, -103.3), (-22.9, -110.0, -103.7), (-28.97, -100.6, -88.41), (-18.89, -106.9, -92.55), (-33.38, -100.5, -89.84), (-33.38, -100.2, -94.46), (-28.97, -100.1, -95.89), (-24.69, -101.9, -96.25), (-20.69, -105.4, -96.47), (-23.45, -105.2, -100.3), (-32.29, -101.7, -98.72), (-31.16, -105.3, -102.9), (-35.53, -105.1, -101.3), (-37.0, -102.1, -92.26), (-40.23, -105.5, -94.82), (-40.23, -105.8, -90.13), (-32.29, -102.5, -85.8), (-35.53, -106.2, -83.67), (-31.06, -106.3, -82.22), (-24.69, -102.4, -88.26), (-23.45, -106.1, -84.69), (-20.69, -105.9, -88.48), (-17.29, -115.1, -99.53), (-18.05, -120.7, -102.2), (-20.19, -115.0, -103.5), (-34.2, -109.1, -105.8), (-39.21, -120.6, -106.5), (-38.98, -118.5, -106.0), (-44.44, -115.3, -95.42), (-45.2, -121.2, -93.42), (-44.44, -115.6, -90.73), (-36.83, -116.2, -80.28), (-34.83, -122.1, -79.18), (-32.36, -116.3, -78.83), (-20.05, -116.1, -82.82), (-18.05, -121.7, -84.62), (-17.29, -115.8, -86.61), (-26.66, -120.6, -108.1), (-24.86, -130.6, -106.8), (-26.24, -131.9, -107.2), (-42.33, -121.0, -102.2), (-40.19, -126.4, -104.2), (-43.1, -126.8, -100.3), (-42.33, -122.0, -84.64), (-43.1, -127.6, -87.33), (-40.33, -127.9, -83.54), (-25.55, -122.4, -79.2), (-28.02, -128.1, -79.55), (-23.56, -128.0, -81.0), (-15.18, -121.5, -93.44), (-15.95, -127.4, -91.45), (-15.95, -127.1, -96.14), (-24.86, -136.5, -103.2), (-28.09, -140.2, -101.1), (-29.25, -136.1, -104.8), (-36.93, -136.5, -102.2), (-35.7, -140.3, -98.6), (-39.69, -136.8, -98.39), (-39.69, -137.3, -90.4), (-35.7, -140.8, -90.62), (-36.93, -137.5, -86.61), (-20.15, -136.9, -96.74), (-20.15, -137.2, -92.05), (-23.39, -140.6, -94.61), (-29.32, -137.6, -84.14), (-28.09, -141.0, -88.15), (-24.86, -137.6, -85.59), (-33.54, -128.3, -107.7), (-33.61, -120.3, -108.1), (-28.51, -124.9, -108.4), (-31.76, -116.1, -107.9), (-28.45, -116.4, -108.0), (-23.2, -120.7, -106.9), (-35.07, -124.0, -107.7), (-25.21, -124.9, -107.4), (-30.07, -112.5, -107.0), (-30.17, -128.4, -108.0), (-35.06, -116.3, -107.0), (-25.14, -116.7, -107.2), (-33.42, -111.8, -106.3), (-32.72, -108.5, -105.5), (-35.56, -110.6, -105.5), (-35.03, -111.2, -106.0), (-32.74, -109.4, -106.0), (-37.17, -120.4, -106.8), (-38.82, -122.8, -106.4), (-37.16, -114.8, -105.9), (-38.39, -118.9, -106.4), (-38.26, -122.3, -106.7), (-34.41, -130.4, -107.7), (-37.05, -126.0, -106.8), (-33.11, -131.5, -107.3), (-32.9, -130.6, -107.6), (-35.16, -128.6, -107.5), (-26.95, -129.4, -107.4), (-23.33, -126.6, -106.6), (-30.46, -131.8, -107.2), (-27.78, -131.5, -107.3), (-25.39, -129.9, -107.1), (-23.27, -115.2, -106.2), (-21.27, -120.6, -106.5), (-21.53, -122.9, -106.3), (-22.14, -118.8, -106.5), (-22.17, -122.5, -106.6), (-30.09, -109.2, -105.8), (-24.72, -111.8, -106.1), (-26.77, -112.5, -106.7), (-25.19, -112.4, -106.5), (-27.57, -110.4, -106.4), (-30.19, -143.2, -94.77), (-19.19, -131.6, -86.05), (-34.39, -131.9, -81.12), (-43.79, -131.1, -94.03), (-34.78, -131.3, -107.0), (-19.22, -130.6, -102.0), (-25.99, -112.4, -79.93), (-41.19, -112.1, -84.86), (-41.17, -111.1, -100.8), (-25.62, -109.8, -105.7), (-16.59, -111.6, -92.84), (-30.19, -99.49, -92.1), (-32.66, -140.4, -86.98), (-23.72, -140.2, -89.88), (-26.19, -133.6, -81.85), (-17.25, -132.8, -94.14), (-23.72, -139.7, -99.26), (-38.19, -139.9, -94.57), (-40.66, -133.3, -86.55), (-32.65, -139.4, -102.2), (-40.64, -132.3, -101.7), (-25.93, -133.0, -106.4), (-15.72, -121.6, -88.74), (-15.72, -121.1, -98.13), (-30.19, -122.3, -78.25), (-21.25, -122.1, -81.15), (-44.66, -121.6, -88.74), (-39.13, -122.1, -81.15), (-39.83, -120.7, -105.6), (-44.66, -121.1, -98.13), (-20.57, -120.5, -105.6), (-30.16, -120.4, -108.8), (-19.72, -110.3, -85.14), (-34.19, -110.6, -80.45), (-43.13, -109.8, -92.73), (-34.47, -108.2, -104.8), (-19.74, -109.4, -100.3), (-27.72, -103.2, -84.7), (-22.19, -102.7, -92.3), (-36.66, -103.0, -87.6), (-36.66, -102.5, -96.99), (-27.73, -102.3, -99.91), (-32.82, -126.6, -108.1), (-35.79, -120.3, -107.3), (-27.5, -127.7, -107.8), (-32.76, -113.5, -106.9), (-27.38, -114.0, -107.2), (-24.46, -120.7, -107.3), (-33.93, -110.0, -106.0), (-32.06, -109.0, -105.8), (-35.79, -111.9, -105.8), (-38.56, -120.6, -106.6), (-38.14, -123.4, -106.7), (-38.29, -117.7, -106.1), (-34.12, -129.7, -107.7), (-35.83, -128.2, -107.3), (-32.31, -131.2, -107.4), (-26.51, -131.0, -107.3), (-24.65, -129.3, -106.9), (-28.48, -132.0, -107.2), (-22.22, -117.7, -106.3), (-21.93, -120.6, -106.6), (-22.25, -123.7, -106.5), (-28.2, -109.8, -106.1), (-24.51, -112.9, -106.3), (-26.26, -111.3, -106.6), (28.79, -142.3, -90.39), (19.53, -135.6, -89.85), (33.86, -142.2, -92.04), (33.86, -141.9, -97.36), (28.79, -141.8, -99.01), (16.72, -129.1, -89.45), (30.26, -129.7, -79.73), (43.7, -129.1, -89.58), (37.89, -127.2, -106.0), (22.43, -127.5, -105.9), (18.13, -125.3, -84.89), (34.8, -125.6, -79.49), (45.11, -124.8, -93.64), (34.74, -130.1, -107.6), (18.13, -124.2, -102.4), (24.18, -108.0, -82.73), (37.72, -107.9, -83.83), (40.86, -107.1, -97.02), (29.66, -107.7, -104.8), (18.95, -107.2, -95.24), (26.52, -100.5, -94.83), (22.85, -103.9, -97.71), (24.18, -106.8, -102.4), (31.59, -100.4, -96.47), (33.0, -103.7, -101.0), (37.72, -106.8, -101.3), (34.73, -100.6, -92.17), (39.27, -104.3, -92.39), (40.86, -107.6, -88.13), (31.59, -100.9, -87.86), (33.0, -104.8, -83.78), (29.25, -108.1, -81.08), (26.52, -100.8, -89.5), (22.85, -104.6, -87.07), (18.95, -107.5, -89.92), (16.68, -113.6, -97.28), (18.31, -116.8, -101.8), (22.47, -114.0, -105.2), (30.08, -114.9, -107.7), (33.53, -117.5, -107.7), (38.02, -113.9, -105.0), (43.66, -113.6, -97.42), (44.87, -117.3, -93.19), (43.66, -114.2, -88.53), (38.59, -114.6, -81.57), (34.73, -118.2, -79.25), (30.12, -114.8, -78.82), (21.91, -114.6, -81.48), (18.31, -117.8, -84.57), (16.68, -114.1, -88.67), (21.33, -120.0, -106.4), (21.33, -121.2, -106.5), (26.7, -132.1, -107.2), (42.26, -117.4, -102.0), (42.07, -124.8, -102.3), (43.7, -128.5, -98.2), (42.26, -118.5, -84.47), (42.07, -125.9, -85.07), (38.47, -129.5, -82.39), (25.58, -118.8, -79.07), (25.65, -126.2, -79.74), (21.8, -129.5, -82.48), (15.28, -117.9, -93.22), (15.51, -125.4, -93.68), (16.72, -128.5, -98.33), (22.66, -134.8, -103.0), (27.39, -137.9, -103.1), (30.82, -133.5, -106.4), (36.2, -134.7, -104.1), (37.53, -138.1, -99.8), (41.44, -135.2, -96.95), (41.44, -135.5, -91.63), (37.53, -138.7, -89.16), (36.2, -135.9, -84.44), (19.53, -135.1, -98.73), (21.12, -138.4, -94.48), (25.66, -142.1, -94.7), (31.13, -136.0, -82.79), (27.39, -138.9, -85.87), (22.66, -135.9, -85.54), (33.55, -122.8, -108.2), (26.73, -123.5, -108.0), (30.13, -110.6, -106.4), (30.15, -125.9, -108.4), (36.29, -115.4, -106.4), (26.68, -117.8, -107.9), (34.56, -109.5, -105.8), (33.81, -108.9, -105.8), (39.21, -120.2, -106.4), (39.09, -121.1, -106.5), (33.98, -130.7, -107.7), (36.29, -125.1, -107.3), (30.28, -130.4, -107.6), (25.85, -131.6, -107.1), (24.03, -115.9, -106.7), (24.13, -125.9, -107.0), (25.63, -111.0, -106.5), (26.48, -110.4, -106.4), (31.41, -142.6, -90.98), (21.05, -136.2, -87.69), (30.5, -133.1, -81.06), (17.86, -132.6, -89.78), (21.05, -135.4, -100.9), (34.13, -142.3, -94.72), (42.71, -132.5, -90.37), (31.41, -142.1, -98.46), (37.48, -131.4, -105.0), (22.42, -131.5, -104.6), (17.11, -127.0, -87.13), (15.7, -115.9, -95.42), (32.47, -127.5, -79.29), (23.51, -116.8, -80.07), (44.68, -126.8, -91.45), (40.55, -116.7, -82.74), (35.64, -129.4, -107.2), (43.27, -115.6, -99.74), (19.99, -125.8, -104.3), (25.99, -110.6, -106.5), (22.76, -111.0, -82.03), (38.12, -111.0, -82.39), (42.52, -110.1, -97.08), (27.37, -109.5, -106.0), (17.67, -110.2, -96.5), (26.7, -107.5, -81.82), (26.25, -100.4, -92.15), (39.34, -107.3, -85.92), (39.34, -106.5, -99.18), (26.8, -106.5, -103.5), (33.68, -136.5, -83.59), (27.01, -142.5, -92.41), (22.26, -132.9, -83.73), (17.86, -132.0, -98.42), (27.01, -142.2, -97.03), (41.49, -135.8, -94.32), (37.62, -133.0, -83.37), (33.61, -134.8, -105.2), (42.71, -132.1, -97.84), (27.8, -132.6, -107.0), (15.7, -116.2, -90.8), (17.11, -126.2, -100.4), (27.92, -116.9, -78.64), (19.83, -127.3, -83.39), (43.27, -116.5, -86.48), (36.87, -127.4, -80.72), (40.41, -115.6, -103.6), (44.68, -126.5, -96.07), (21.54, -118.4, -106.1), (31.79, -124.2, -108.6), (17.67, -110.6, -89.02), (29.89, -111.2, -79.72), (42.52, -110.7, -88.44), (37.98, -109.9, -103.3), (22.9, -110.0, -103.7), (28.97, -100.6, -88.41), (18.89, -106.9, -92.55), (33.38, -100.5, -89.84), (33.38, -100.2, -94.46), (28.97, -100.1, -95.89), (24.69, -101.9, -96.25), (20.69, -105.4, -96.47), (23.45, -105.2, -100.3), (32.29, -101.7, -98.72), (31.16, -105.3, -102.9), (35.53, -105.1, -101.3), (37.0, -102.1, -92.26), (40.23, -105.5, -94.82), (40.23, -105.8, -90.13), (32.29, -102.5, -85.8), (35.53, -106.2, -83.67), (31.06, -106.3, -82.22), (24.69, -102.4, -88.26), (23.45, -106.1, -84.69), (20.69, -105.9, -88.48), (17.29, -115.1, -99.53), (18.05, -120.7, -102.2), (20.19, -115.0, -103.5), (34.2, -109.1, -105.8), (39.21, -120.6, -106.5), (38.98, -118.5, -106.0), (44.44, -115.3, -95.42), (45.2, -121.2, -93.42), (44.44, -115.6, -90.73), (36.83, -116.2, -80.28), (34.83, -122.1, -79.18), (32.36, -116.3, -78.83), (20.05, -116.1, -82.82), (18.05, -121.7, -84.62), (17.29, -115.8, -86.61), (26.66, -120.6, -108.1), (24.86, -130.6, -106.8), (26.24, -131.9, -107.2), (42.33, -121.0, -102.2), (40.19, -126.4, -104.2), (43.1, -126.8, -100.3), (42.33, -122.0, -84.64), (43.1, -127.6, -87.33), (40.33, -127.9, -83.54), (25.55, -122.4, -79.2), (28.02, -128.1, -79.55), (23.56, -128.0, -81.0), (15.18, -121.5, -93.44), (15.95, -127.4, -91.45), (15.95, -127.1, -96.14), (24.86, -136.5, -103.2), (28.09, -140.2, -101.1), (29.25, -136.1, -104.8), (36.93, -136.5, -102.2), (35.7, -140.3, -98.6), (39.69, -136.8, -98.39), (39.69, -137.3, -90.4), (35.7, -140.8, -90.62), (36.93, -137.5, -86.61), (20.15, -136.9, -96.74), (20.15, -137.2, -92.05), (23.39, -140.6, -94.61), (29.32, -137.6, -84.14), (28.09, -141.0, -88.15), (24.86, -137.6, -85.59), (33.54, -128.3, -107.7), (33.61, -120.3, -108.1), (28.51, -124.9, -108.4), (31.76, -116.1, -107.9), (28.45, -116.4, -108.0), (23.2, -120.7, -106.9), (35.07, -124.0, -107.7), (25.21, -124.9, -107.4), (30.07, -112.5, -107.0), (30.17, -128.4, -108.0), (35.06, -116.3, -107.0), (25.14, -116.7, -107.2), (33.42, -111.8, -106.3), (32.72, -108.5, -105.5), (35.56, -110.6, -105.5), (35.03, -111.2, -106.0), (32.74, -109.4, -106.0), (37.17, -120.4, -106.8), (38.82, -122.8, -106.4), (37.16, -114.8, -105.9), (38.39, -118.9, -106.4), (38.26, -122.3, -106.7), (34.41, -130.4, -107.7), (37.05, -126.0, -106.8), (33.11, -131.5, -107.3), (32.9, -130.6, -107.6), (35.16, -128.6, -107.5), (26.95, -129.4, -107.4), (23.33, -126.6, -106.6), (30.46, -131.8, -107.2), (27.78, -131.5, -107.3), (25.39, -129.9, -107.1), (23.27, -115.2, -106.2), (21.27, -120.6, -106.5), (21.53, -122.9, -106.3), (22.14, -118.8, -106.5), (22.17, -122.5, -106.6), (30.09, -109.2, -105.8), (24.72, -111.8, -106.1), (26.77, -112.5, -106.7), (25.19, -112.4, -106.5), (27.57, -110.4, -106.4), (30.19, -143.2, -94.77), (19.19, -131.6, -86.05), (34.39, -131.9, -81.12), (43.79, -131.1, -94.03), (34.78, -131.3, -107.0), (19.22, -130.6, -102.0), (25.99, -112.4, -79.93), (41.19, -112.1, -84.86), (41.17, -111.1, -100.8), (25.62, -109.8, -105.7), (16.59, -111.6, -92.84), (30.19, -99.49, -92.1), (32.66, -140.4, -86.98), (23.72, -140.2, -89.88), (26.19, -133.6, -81.85), (17.25, -132.8, -94.14), (23.72, -139.7, -99.26), (38.19, -139.9, -94.57), (40.66, -133.3, -86.55), (32.65, -139.4, -102.2), (40.64, -132.3, -101.7), (25.93, -133.0, -106.4), (15.72, -121.6, -88.74), (15.72, -121.1, -98.13), (30.19, -122.3, -78.25), (21.25, -122.1, -81.15), (44.66, -121.6, -88.74), (39.13, -122.1, -81.15), (39.83, -120.7, -105.6), (44.66, -121.1, -98.13), (20.57, -120.5, -105.6), (30.16, -120.4, -108.8), (19.72, -110.3, -85.14), (34.19, -110.6, -80.45), (43.13, -109.8, -92.73), (34.47, -108.2, -104.8), (19.74, -109.4, -100.3), (27.72, -103.2, -84.7), (22.19, -102.7, -92.3), (36.66, -103.0, -87.6), (36.66, -102.5, -96.99), (27.73, -102.3, -99.91), (32.82, -126.6, -108.1), (35.79, -120.3, -107.3), (27.5, -127.7, -107.8), (32.76, -113.5, -106.9), (27.38, -114.0, -107.2), (24.46, -120.7, -107.3), (33.93, -110.0, -106.0), (32.06, -109.0, -105.8), (35.79, -111.9, -105.8), (38.56, -120.6, -106.6), (38.14, -123.4, -106.7), (38.29, -117.7, -106.1), (34.12, -129.7, -107.7), (35.83, -128.2, -107.3), (32.31, -131.2, -107.4), (26.51, -131.0, -107.3), (24.65, -129.3, -106.9), (28.48, -132.0, -107.2), (22.22, -117.7, -106.3), (21.93, -120.6, -106.6), (22.25, -123.7, -106.5), (28.2, -109.8, -106.1), (24.51, -112.9, -106.3), (26.26, -111.3, -106.6), (-75.95, -179.0, -22.8), (-57.78, -194.5, -27.69), (-35.52, -136.6, -2.062), (-57.78, -109.8, 13.78), (-57.78, -147.5, 16.46), (-57.78, -129.5, -14.15), (-57.78, -173.3, -32.47), (-57.78, -187.7, -7.98), (-39.62, -179.0, -22.8), (-80.05, -136.6, -2.062), (-81.22, -145.6, 13.24), (-39.04, -186.2, -10.55), (-57.78, -118.8, 29.09), (-34.35, -145.6, 13.24), (-57.78, -199.9, -18.51), (-76.53, -186.2, -10.55), (75.95, -179.0, -22.8), (57.78, -194.5, -27.69), (35.52, -136.6, -2.062), (57.78, -109.8, 13.78), (57.78, -147.5, 16.46), (57.78, -129.5, -14.15), (57.78, -173.3, -32.47), (57.78, -187.7, -7.98), (39.62, -179.0, -22.8), (80.05, -136.6, -2.062), (81.22, -145.6, 13.24), (39.04, -186.2, -10.55), (57.78, -118.8, 29.09), (34.35, -145.6, 13.24), (57.78, -199.9, -18.51), (76.53, -186.2, -10.55), (-75.36, -147.1, 15.66), (-74.48, -116.5, 9.819), (-71.11, -174.7, -30.05), (-69.5, -196.5, -16.52), (-57.78, -197.4, -14.91), (-57.78, -187.0, -32.52), (-46.07, -196.5, -16.52), (-43.72, -187.3, -8.623), (-41.67, -131.3, -11.13), (-40.21, -125.5, 25.12), (-57.78, -126.9, 27.54), (-57.78, -111.1, 0.7516), (-71.85, -187.3, -8.623), (-73.9, -131.3, -11.13), (-40.21, -147.1, 15.66), (-44.46, -174.7, -30.05), (-57.78, -153.8, -26.65), (-57.78, -171.0, 2.431), (-35.52, -169.2, -0.6254), (-80.05, -169.2, -0.6254), (-75.36, -125.5, 25.12), (-69.36, -190.6, -26.47), (-46.21, -190.6, -26.47), (-41.09, -116.5, 9.819), (-36.55, -160.6, -15.17), (-79.02, -160.6, -15.17), (-80.93, -142.4, 7.809), (-39.18, -183.6, -14.9), (-57.78, -115.6, 23.65), (-34.64, -142.4, 7.809), (-57.78, -198.0, -21.77), (-76.39, -183.6, -14.9), (75.36, -147.1, 15.66), (74.48, -116.5, 9.819), (71.11, -174.7, -30.05), (69.5, -196.5, -16.52), (57.78, -197.4, -14.91), (57.78, -187.0, -32.52), (46.07, -196.5, -16.52), (43.72, -187.3, -8.623), (41.67, -131.3, -11.13), (40.21, -125.5, 25.12), (57.78, -126.9, 27.54), (57.78, -111.1, 0.7516), (71.85, -187.3, -8.623), (73.9, -131.3, -11.13), (40.21, -147.1, 15.66), (44.46, -174.7, -30.05), (57.78, -153.8, -26.65), (57.78, -171.0, 2.431), (35.52, -169.2, -0.6254), (80.05, -169.2, -0.6254), (75.36, -125.5, 25.12), (69.36, -190.6, -26.47), (46.21, -190.6, -26.47), (41.09, -116.5, 9.819), (36.55, -160.6, -15.17), (79.02, -160.6, -15.17), (80.93, -142.4, 7.809), (39.18, -183.6, -14.9), (57.78, -115.6, 23.65), (34.64, -142.4, 7.809), (57.78, -198.0, -21.77), (76.39, -183.6, -14.9), (-70.8, -131.8, 23.83), (-69.89, -117.7, 0.02221), (-67.16, -194.6, -13.69), (-66.83, -184.7, -30.35), (-44.77, -131.8, 23.83), (-45.68, -117.7, 0.02221), (-48.41, -194.6, -13.69), (-48.74, -184.7, -30.35), (-74.48, -170.6, 1.667), (-73.2, -155.5, -23.78), (-41.09, -170.6, 1.667), (-42.37, -155.5, -23.78), (-75.14, -122.3, 19.69), (-69.47, -194.4, -20.05), (-46.1, -194.4, -20.05), (-40.43, -122.3, 19.69), (-35.78, -166.2, -5.789), (-79.79, -166.2, -5.789), (70.8, -131.8, 23.83), (69.89, -117.7, 0.02221), (67.16, -194.6, -13.69), (66.83, -184.7, -30.35), (44.77, -131.8, 23.83), (45.68, -117.7, 0.02221), (48.41, -194.6, -13.69), (48.74, -184.7, -30.35), (74.48, -170.6, 1.667), (73.2, -155.5, -23.78), (41.09, -170.6, 1.667), (42.37, -155.5, -23.78), (75.14, -122.3, 19.69), (69.47, -194.4, -20.05), (46.1, -194.4, -20.05), (40.43, -122.3, 19.69), (35.78, -166.2, -5.789), (79.79, -166.2, -5.789)], [], [(0, 1, 3, 2), (2, 3, 7, 6), (6, 7, 5, 4), (4, 5, 1, 0), (2, 6, 4, 0), (7, 3, 1, 5), (2137, 2200, 2250, 2194), (2137, 2194, 2242, 2171), (2137, 2171, 2236, 2190), (2137, 2190, 2246, 2200), (2138, 2199, 2246, 2190), (2138, 2190, 2236, 2174), (2138, 2174, 2240, 2191), (2138, 2191, 2247, 2199), (2139, 2198, 2249, 2193), (2139, 2193, 2244, 2177), (2139, 2177, 2238, 2192), (2139, 2192, 2248, 2198), (2140, 2197, 2248, 2192), (2140, 2192, 2238, 2180), (2140, 2180, 2234, 2170), (2140, 2170, 2245, 2197), (2141, 2169, 2241, 2186), (2141, 2186, 2243, 2183), (2141, 2183, 2237, 2179), (2141, 2179, 2233, 2169), (2142, 2177, 2244, 2185), (2142, 2185, 2242, 2182), (2142, 2182, 2234, 2180), (2142, 2180, 2238, 2177), (2143, 2184, 2240, 2174), (2143, 2174, 2236, 2171), (2143, 2171, 2242, 2185), (2143, 2185, 2244, 2184), (2144, 2181, 2235, 2173), (2144, 2173, 2239, 2176), (2144, 2176, 2243, 2186), (2144, 2186, 2241, 2181), (2145, 2196, 2247, 2191), (2145, 2191, 2240, 2184), (2145, 2184, 2244, 2193), (2145, 2193, 2249, 2196), (2146, 2195, 2245, 2170), (2146, 2170, 2234, 2182), (2146, 2182, 2242, 2194), (2146, 2194, 2250, 2195), (2147, 2169, 2233, 2189), (2147, 2189, 2245, 2195), (2147, 2195, 2250, 2188), (2147, 2188, 2241, 2169), (2148, 2176, 2239, 2175), (2148, 2175, 2247, 2196), (2148, 2196, 2249, 2187), (2148, 2187, 2243, 2176), (2149, 2179, 2237, 2178), (2149, 2178, 2248, 2197), (2149, 2197, 2245, 2189), (2149, 2189, 2233, 2179), (2150, 2183, 2243, 2187), (2150, 2187, 2249, 2198), (2150, 2198, 2248, 2178), (2150, 2178, 2237, 2183), (2151, 2173, 2235, 2172), (2151, 2172, 2246, 2199), (2151, 2199, 2247, 2175), (2151, 2175, 2239, 2173), (2152, 2181, 2241, 2188), (2152, 2188, 2250, 2200), (2152, 2200, 2246, 2172), (2152, 2172, 2235, 2181), (2153, 2226, 2268, 2232), (2153, 2232, 2264, 2222), (2153, 2222, 2254, 2203), (2153, 2203, 2260, 2226), (2154, 2222, 2264, 2231), (2154, 2231, 2265, 2223), (2154, 2223, 2258, 2206), (2154, 2206, 2254, 2222), (2155, 2225, 2267, 2230), (2155, 2230, 2266, 2224), (2155, 2224, 2256, 2209), (2155, 2209, 2262, 2225), (2156, 2224, 2266, 2229), (2156, 2229, 2263, 2202), (2156, 2202, 2252, 2212), (2156, 2212, 2256, 2224), (2157, 2218, 2259, 2201), (2157, 2201, 2251, 2211), (2157, 2211, 2255, 2215), (2157, 2215, 2261, 2218), (2158, 2217, 2262, 2209), (2158, 2209, 2256, 2212), (2158, 2212, 2252, 2214), (2158, 2214, 2260, 2217), (2159, 2206, 2258, 2216), (2159, 2216, 2262, 2217), (2159, 2217, 2260, 2203), (2159, 2203, 2254, 2206), (2160, 2205, 2253, 2213), (2160, 2213, 2259, 2218), (2160, 2218, 2261, 2208), (2160, 2208, 2257, 2205), (2161, 2223, 2265, 2228), (2161, 2228, 2267, 2225), (2161, 2225, 2262, 2216), (2161, 2216, 2258, 2223), (2162, 2202, 2263, 2227), (2162, 2227, 2268, 2226), (2162, 2226, 2260, 2214), (2162, 2214, 2252, 2202), (2163, 2221, 2251, 2201), (2163, 2201, 2259, 2220), (2163, 2220, 2268, 2227), (2163, 2227, 2263, 2221), (2164, 2207, 2257, 2208), (2164, 2208, 2261, 2219), (2164, 2219, 2267, 2228), (2164, 2228, 2265, 2207), (2165, 2210, 2255, 2211), (2165, 2211, 2251, 2221), (2165, 2221, 2263, 2229), (2165, 2229, 2266, 2210), (2166, 2219, 2261, 2215), (2166, 2215, 2255, 2210), (2166, 2210, 2266, 2230), (2166, 2230, 2267, 2219), (2167, 2204, 2253, 2205), (2167, 2205, 2257, 2207), (2167, 2207, 2265, 2231), (2167, 2231, 2264, 2204), (2168, 2220, 2259, 2213), (2168, 2213, 2253, 2204), (2168, 2204, 2264, 2232), (2168, 2232, 2268, 2220)])
me_cube.polygons.foreach_set('use_smooth', [0, 0, 0, 0, 0, 0, 1, 1, 1, 1, 1, 1, 1, 1, 1, 1, 1, 1, 1, 1, 1, 1, 1, 1, 1, 1, 1, 1, 1, 1, 1, 1, 1, 1, 1, 1, 1, 1, 1, 1, 1, 1, 1, 1, 1, 1, 1, 1, 1, 1, 1, 1, 1, 1, 1, 1, 1, 1, 1, 1, 1, 1, 1, 1, 1, 1, 1, 1, 1, 1, 1, 1, 1, 1, 1, 1, 1, 1, 1, 1, 1, 1, 1, 1, 1, 1, 1, 1, 1, 1, 1, 1, 1, 1, 1, 1, 1, 1, 1, 1, 1, 1, 1, 1, 1, 1, 1, 1, 1, 1, 1, 1, 1, 1, 1, 1, 1, 1, 1, 1, 1, 1, 1, 1, 1, 1, 1, 1, 1, 1, 1, 1, 1, 1])
me_cube.polygons.foreach_set('material_index', [0, 0, 0, 0, 0, 0, 4, 4, 4, 4, 4, 4, 4, 4, 4, 4, 4, 4, 4, 4, 4, 4, 5, 5, 5, 5, 4, 4, 4, 4, 4, 4, 4, 4, 5, 5, 5, 5, 4, 4, 4, 4, 4, 4, 4, 4, 5, 5, 5, 5, 5, 5, 5, 5, 5, 5, 5, 5, 5, 5, 5, 5, 5, 5, 5, 5, 5, 5, 5, 5, 4, 4, 4, 4, 4, 4, 4, 4, 4, 4, 4, 4, 4, 4, 4, 4, 5, 5, 5, 5, 4, 4, 4, 4, 4, 4, 4, 4, 5, 5, 5, 5, 4, 4, 4, 4, 4, 4, 4, 4, 5, 5, 5, 5, 5, 5, 5, 5, 5, 5, 5, 5, 5, 5, 5, 5, 5, 5, 5, 5, 5, 5, 5, 5])
me_cube.materials.append(mat_body)
me_cube.materials.append(mat_eyes)
me_cube.materials.append(mat_pupil)
me_cube.materials.append(mat_iris)
me_cube.materials.append(mat_shoe)
me_cube.materials.append(mat_shoe_sole)
me_cube.materials.append(mat_tooth)
me_cube.use_remesh_preserve_volume = False
me_cube.use_remesh_preserve_attributes = False
me_cube.use_mirror_vertex_groups = False
me_cube.update()

# ---- objects
ob_cube_ghost = bpy.data.objects.new('Cube_ghost', me_cube)
ob_lamp_001 = bpy.data.objects.new('Lamp.001', light_lamp_001)
ob_lamp = bpy.data.objects.new('Lamp', light_lamp)
ob_camera = bpy.data.objects.new('Camera', cam_camera)

# ---- transforms, parenting, visibility, modifiers, constraints
ob_cube_ghost.location = (5.96e-08, 0.1653, 1.64)
ob_cube_ghost.rotation_euler = (1.571, 0.0, 0.0)
ob_cube_ghost.scale = (0.01, 0.01, 0.01)
ob_cube_ghost.lineart.crease_threshold = 0.0
_vg = ob_cube_ghost.vertex_groups.new(name='Feet_right')
_vg = ob_cube_ghost.vertex_groups.new(name='Feet_left')
ob_lamp_001.location = (10.34, 9.86, 5.904)
ob_lamp_001.rotation_euler = (0.6503, 0.05522, 1.866)
ob_lamp_001.lock_rotations_4d = False
ob_lamp_001.empty_display_type = 'ARROWS'
ob_lamp_001.color = (0.0, 0.0, 0.0, 0.0)
ob_lamp_001.lineart.crease_threshold = 0.0
ob_lamp.location = (-3.657, 5.86, 3.904)
ob_lamp.rotation_euler = (0.6503, 0.05522, 1.866)
ob_lamp.lock_rotations_4d = False
ob_lamp.empty_display_type = 'ARROWS'
ob_lamp.color = (0.0, 0.0, 0.0, 0.0)
ob_lamp.lineart.crease_threshold = 0.0
ob_camera.location = (-4.804, 8.674, 6.344)
ob_camera.rotation_euler = (1.109, 0.0, 3.607)
ob_camera.lock_rotations_4d = False
ob_camera.empty_display_type = 'ARROWS'
ob_camera.color = (0.0, 0.0, 0.0, 0.0)
ob_camera.display_type = 'WIRE'
ob_camera.lineart.crease_threshold = 0.0

# ---- collection membership
col_collection_1.objects.link(ob_cube_ghost)
col_collection_1.objects.link(ob_lamp_001)
col_collection_1.objects.link(ob_lamp)
col_collection_1.objects.link(ob_camera)

# ---- scene / render settings (as saved in the file)
scene.camera = ob_camera
scene.frame_start = 1; scene.frame_end = 250; scene.frame_set(10)
scene.render.engine = 'BLENDER_EEVEE_NEXT'
scene.render.resolution_percentage = 50
scene.render.dither_intensity = 0.0
scene.render.use_freestyle = True
scene.render.line_thickness = 2.0
scene.cycles.use_denoising = False
scene.cycles.samples = 128
scene.cycles.sampling_pattern = 'TABULATED_SOBOL'
scene.cycles.light_sampling_threshold = 0.0
scene.cycles.use_adaptive_sampling = False
scene.cycles.use_light_tree = False
scene.cycles.blur_glossy = 0.0
scene.cycles.sample_clamp_indirect = 0.0
scene.view_settings.view_transform = 'Standard'
bpy.context.view_layer.update()
